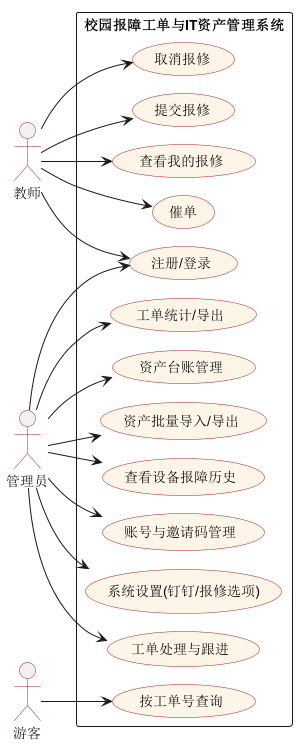

The diagram above was rendered by PlantUML. Its source (embedded in the PNG):
@startuml
!pragma layout smetana
left to right direction
skinparam packageStyle rectangle
skinparam usecaseBackgroundColor #FDF6E8
skinparam usecaseBorderColor #A4232A
skinparam actorBorderColor #A4232A

actor 教师 as t
actor 管理员 as a
actor 游客 as g

rectangle 校园报障工单与IT资产管理系统 {
  usecase "注册/登录" as u1
  usecase "提交报修" as u2
  usecase "查看我的报修" as u3
  usecase "催单" as u4
  usecase "取消报修" as u5
  usecase "按工单号查询" as u6

  usecase "工单处理与跟进" as a1
  usecase "工单统计/导出" as a2
  usecase "资产台账管理" as a3
  usecase "资产批量导入/导出" as a4
  usecase "查看设备报障历史" as a5
  usecase "账号与邀请码管理" as a6
  usecase "系统设置(钉钉/报修选项)" as a7
}

t --> u1
t --> u2
t --> u3
t --> u4
t --> u5
g --> u6

a --> a1
a --> a2
a --> a3
a --> a4
a --> a5
a --> a6
a --> a7
a --> u1
@enduml